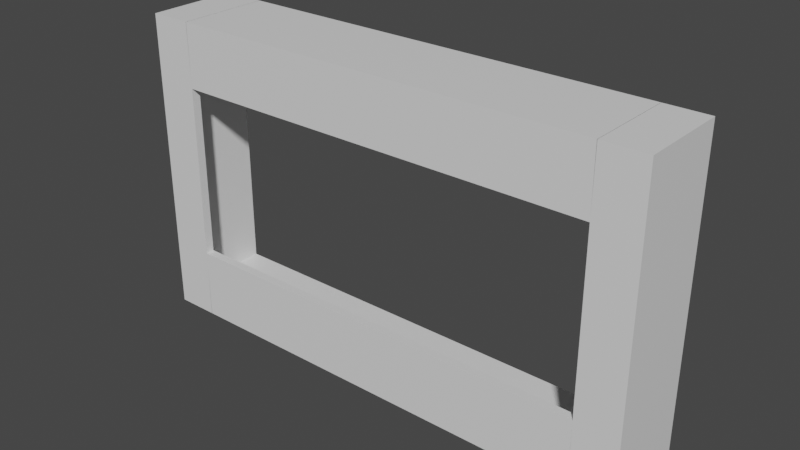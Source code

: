 # Source: main.blend  (saved by Blender 3.4.6; exported with 4.5.12 LTS)
import bpy
from mathutils import Matrix  # noqa: F401  (used for matrix-valued properties, if any)

bpy.ops.wm.read_factory_settings(use_empty=True)
scene = bpy.context.scene
scene.name = 'Scene'

# ---- collections
col_collection = bpy.data.collections.new('Collection'); scene.collection.children.link(col_collection)

# ---- materials (node trees are filled in below, after node groups)
mat_material = bpy.data.materials.new('Material')
mat_material.alpha_threshold = 0.0
mat_material.use_transparent_shadow = False
mat_material.roughness = 0.5
mat_material.line_color = (0.0, 0.0, 0.0, 1.0)

# ---- material node trees
mat_material.use_nodes = True; mat_material.node_tree.nodes.clear()
_N = mat_material.node_tree.nodes; _L = mat_material.node_tree.links
n0 = _N.new('ShaderNodeOutputMaterial'); n0.name = 'Material Output'; n0.location = (300, 300)
n1 = _N.new('ShaderNodeBsdfPrincipled'); n1.name = 'Principled BSDF'; n1.location = (10, 300)
n1.distribution = 'GGX'
n1.subsurface_method = 'RANDOM_WALK_SKIN'
n1.inputs[3].default_value = 1.45
n1.inputs[27].default_value = (0.0, 0.0, 0.0, 1.0)
n1.inputs[28].default_value = 1.0
_L.new(n1.outputs[0], n0.inputs[0])
n0.is_active_output = True

# ---- world
world_world = bpy.data.worlds.new('World'); scene.world = world_world
world_world.use_nodes = True; world_world.node_tree.nodes.clear()
_N = world_world.node_tree.nodes; _L = world_world.node_tree.links
n0 = _N.new('ShaderNodeOutputWorld'); n0.name = 'World Output'; n0.location = (300, 300)
n1 = _N.new('ShaderNodeBackground'); n1.name = 'Background'; n1.location = (10, 300)
n1.inputs[0].default_value = (0.05088, 0.05088, 0.05088, 1.0)
_L.new(n1.outputs[0], n0.inputs[0])
n0.is_active_output = True
world_world.color = (0.05088, 0.05088, 0.05088)
world_world.use_sun_shadow = False
world_world.sun_shadow_jitter_overblur = 0.0

# ---- meshes
me_cube = bpy.data.meshes.new('Cube')
me_cube.from_pydata([(1.0, -0.1101, 1.0), (1.0, -0.1101, -1.0), (1.0, -1.0, 1.0), (1.0, -1.0, -1.0), (0.0, -0.1101, -1.0), (0.0, -1.0, 1.0), (0.0, -1.0, -1.0), (0.0, -0.1101, 1.0), (0.8322, -1.0, -1.0), (0.8322, -0.1101, 1.0), (0.8322, -0.1101, -1.0), (0.8322, -1.0, 1.0), (1.0, -0.1101, 0.5851), (1.0, -1.0, 0.5851), (0.0, -0.1101, 0.9016), (0.0, -1.0, 0.5851), (0.8322, -1.0, 0.5851), (0.9441, -0.1101, 0.9016), (1.0, -0.1101, -0.5454), (1.0, -1.0, -0.5454), (0.0, -0.1101, -0.8619), (0.0, -1.0, -0.5454), (0.8322, -1.0, -0.5454), (0.9441, -0.1101, -0.8619), (0.0, -0.9125, 0.9016), (0.9441, -0.9125, 0.9016), (0.0, -0.9125, -0.8619), (0.9441, -0.9125, -0.8619), (1.0, -0.1101, 0.389), (1.0, -1.0, 0.389), (0.8322, -1.0, 0.389), (0.9441, -0.1101, 0.5876), (0.0, -0.9125, 0.5876), (0.9441, -0.9125, 0.5876), (1.0, -0.1101, -0.3706), (1.0, -1.0, -0.3706), (0.8322, -1.0, -0.3706), (0.9441, -0.1101, -0.5466), (0.0, -0.9125, -0.5466), (0.9441, -0.9125, -0.5466), (0.8331, -0.1101, -1.0), (0.8331, -1.0, 1.0), (0.8331, -1.0, -1.0), (0.8331, -0.1101, 1.0), (0.8331, -0.1101, 0.9016), (0.8331, -0.1101, -0.8619), (0.8331, -0.9125, 0.9016), (0.8331, -0.9125, -0.8619), (0.8331, -0.9125, 0.5876), (0.8331, -0.9125, -0.5466)], [], [(10, 1, 3, 8), (12, 0, 2, 13), (17, 9, 0, 12), (15, 32, 48, 16), (43, 7, 5, 41), (0, 9, 11, 2), (13, 2, 11, 16), (44, 43, 9, 17), (40, 10, 8, 42), (44, 17, 25, 46), (29, 13, 16, 30), (31, 17, 12, 28), (28, 12, 13, 29), (1, 18, 19, 3), (10, 23, 18, 1), (21, 22, 49, 38), (3, 19, 22, 8), (40, 45, 23, 10), (48, 46, 25, 33), (37, 23, 27, 39), (17, 31, 33, 25), (45, 20, 26, 47), (49, 48, 33, 39), (34, 28, 29, 35), (37, 31, 28, 34), (35, 29, 30, 36), (19, 35, 36, 22), (23, 37, 34, 18), (18, 34, 35, 19), (47, 49, 39, 27), (31, 37, 39, 33), (26, 38, 49, 47), (23, 45, 47, 27), (32, 24, 46, 48), (4, 20, 45, 40), (6, 42, 22, 21), (14, 44, 46, 24), (4, 40, 42, 6), (14, 7, 43, 44), (9, 43, 41, 11), (5, 15, 16, 41), (22, 36, 16, 48, 49)])
_uv = me_cube.uv_layers.new(name='UVMap')
_uv.uv.foreach_set('vector', [0.3466, 0.5, 0.375, 0.5, 0.375, 0.75, 0.3466, 0.75, 0.5848, 0.5, 0.625, 0.5, 0.625, 0.75, 0.5848, 0.75, 0.5848, 0.4716, 0.625, 0.4716, 0.625, 0.5, 0.5848, 0.5, 0.0, 0.0, 0.5541, 0.375, 0.5541, 0.4583, 0.0, 0.0, 0.6667, 0.5, 0.75, 0.5, 0.75, 0.75, 0.6667, 0.75, 0.625, 0.5, 0.6534, 0.5, 0.6534, 0.75, 0.625, 0.75, 0.5848, 0.75, 0.625, 0.75, 0.625, 0.7784, 0.5848, 0.7784, 0.5848, 0.4583, 0.625, 0.4583, 0.625, 0.4716, 0.5848, 0.4716, 0.3333, 0.5, 0.3466, 0.5, 0.3466, 0.75, 0.3333, 0.75, 0.5848, 0.4583, 0.5848, 0.4716, 0.5848, 0.4716, 0.5848, 0.4583, 0.5541, 0.75, 0.5848, 0.75, 0.5848, 0.7784, 0.5541, 0.7784, 0.5541, 0.4716, 0.5848, 0.4716, 0.5848, 0.5, 0.5541, 0.5, 0.5541, 0.5, 0.5848, 0.5, 0.5848, 0.75, 0.5541, 0.75, 0.375, 0.5, 0.4202, 0.5, 0.4202, 0.75, 0.375, 0.75, 0.375, 0.4716, 0.4202, 0.4716, 0.4202, 0.5, 0.375, 0.5, 0.0, 0.0, 0.0, 0.0, 0.4567, 0.4583, 0.4567, 0.375, 0.375, 0.75, 0.4202, 0.75, 0.4202, 0.7784, 0.375, 0.7784, 0.375, 0.4583, 0.4202, 0.4583, 0.4202, 0.4716, 0.375, 0.4716, 0.5541, 0.4583, 0.5848, 0.4583, 0.5848, 0.4716, 0.5541, 0.4716, 0.4567, 0.4716, 0.4202, 0.4716, 0.4202, 0.4716, 0.4567, 0.4716, 0.5848, 0.4716, 0.5541, 0.4716, 0.5541, 0.4716, 0.5848, 0.4716, 0.4202, 0.4583, 0.4202, 0.375, 0.4202, 0.375, 0.4202, 0.4583, 0.4567, 0.4583, 0.5541, 0.4583, 0.5541, 0.4716, 0.4567, 0.4716, 0.4567, 0.5, 0.5541, 0.5, 0.5541, 0.75, 0.4567, 0.75, 0.4567, 0.4716, 0.5541, 0.4716, 0.5541, 0.5, 0.4567, 0.5, 0.4567, 0.75, 0.5541, 0.75, 0.5541, 0.7784, 0.4567, 0.7784, 0.4202, 0.75, 0.4567, 0.75, 0.4567, 0.7784, 0.4202, 0.7784, 0.4202, 0.4716, 0.4567, 0.4716, 0.4567, 0.5, 0.4202, 0.5, 0.4202, 0.5, 0.4567, 0.5, 0.4567, 0.75, 0.4202, 0.75, 0.4202, 0.4583, 0.4567, 0.4583, 0.4567, 0.4716, 0.4202, 0.4716, 0.5541, 0.4716, 0.4567, 0.4716, 0.4567, 0.4716, 0.5541, 0.4716, 0.4202, 0.375, 0.4567, 0.375, 0.4567, 0.4583, 0.4202, 0.4583, 0.4202, 0.4716, 0.4202, 0.4583, 0.4202, 0.4583, 0.4202, 0.4716, 0.5541, 0.375, 0.5848, 0.375, 0.5848, 0.4583, 0.5541, 0.4583, 0.375, 0.375, 0.4202, 0.375, 0.4202, 0.4583, 0.375, 0.4583, 0.25, 0.75, 0.3333, 0.75, 0.0, 0.0, 0.0, 0.0, 0.5848, 0.375, 0.5848, 0.4583, 0.5848, 0.4583, 0.5848, 0.375, 0.25, 0.5, 0.3333, 0.5, 0.3333, 0.75, 0.25, 0.75, 0.5848, 0.375, 0.625, 0.375, 0.625, 0.4583, 0.5848, 0.4583, 0.6534, 0.5, 0.6667, 0.5, 0.6667, 0.75, 0.6534, 0.75, 0.75, 0.75, 0.0, 0.0, 0.0, 0.0, 0.6667, 0.75, 0.0, 0.0, 0.4567, 0.7784, 0.0, 0.0, 0.5541, 0.4583, 0.4567, 0.4583])
me_cube.materials.append(mat_material)
me_cube.use_mirror_vertex_groups = False
me_cube.update()

# ---- objects
ob_cube = bpy.data.objects.new('Cube', me_cube)

# ---- transforms, parenting, visibility, modifiers, constraints
ob_cube.location = (0.0, 0.0, 0.0)
ob_cube.scale = (60.0, 24.0, 36.0)
ob_cube.lock_rotations_4d = False
ob_cube.empty_display_type = 'ARROWS'
ob_cube.lineart.crease_threshold = 0.0
_m = ob_cube.modifiers.new('Mirror', 'MIRROR')

# ---- collection membership
col_collection.objects.link(ob_cube)

# ---- scene / render settings (as saved in the file)
scene.frame_start = 1; scene.frame_end = 250; scene.frame_set(1)
scene.render.engine = 'BLENDER_EEVEE_NEXT'
scene.cycles.sampling_pattern = 'TABULATED_SOBOL'
scene.cycles.use_light_tree = False
scene.view_settings.view_transform = 'Filmic'
bpy.context.view_layer.update()

# ---- added for rendering (the .blend has no active camera and no usable light): camera, sun
cam_auto = bpy.data.cameras.new('AutoCamera')
cam_auto.lens = 50.0
cam_auto.sensor_width = 36.0
cam_auto.clip_end = 2298.65
ob_auto_camera = bpy.data.objects.new('AutoCamera', cam_auto)
scene.collection.objects.link(ob_auto_camera)
ob_auto_camera.location = (130.978, -170.494, 104.782)
ob_auto_camera.rotation_euler = (1.09748, -7.21219e-08, 0.694738)
scene.camera = ob_auto_camera
light_auto_sun = bpy.data.lights.new('AutoSun', 'SUN')
light_auto_sun.energy = 3.0
light_auto_sun.angle = 0.0523599
ob_auto_sun = bpy.data.objects.new('AutoSun', light_auto_sun)
scene.collection.objects.link(ob_auto_sun)
ob_auto_sun.rotation_euler = (0.872665, 0.174533, 0.523599)
bpy.context.view_layer.update()
